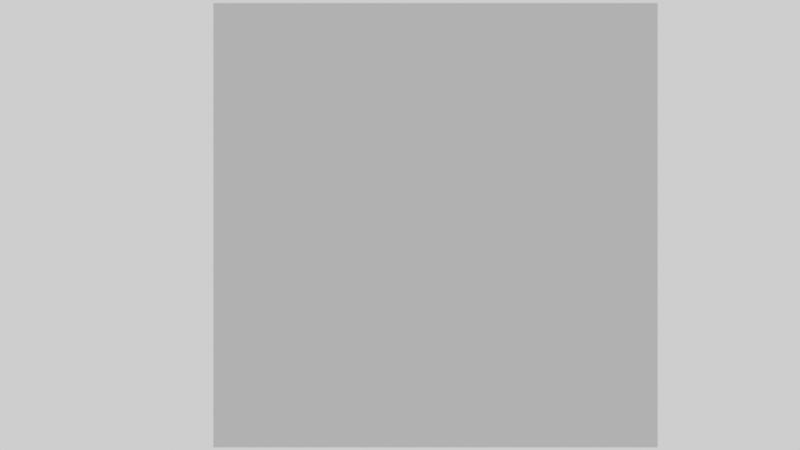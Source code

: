 # Source: depthimg_openexr_comp.blend  (saved by Blender 2.90.8; exported with 4.5.12 LTS)
import bpy
from mathutils import Matrix  # noqa: F401  (used for matrix-valued properties, if any)

bpy.ops.wm.read_factory_settings(use_empty=True)
scene = bpy.context.scene
scene.name = 'Scene'

# ---- collections
col_collection = bpy.data.collections.new('Collection'); scene.collection.children.link(col_collection)
col_collection_2 = bpy.data.collections.new('Collection 2'); scene.collection.children.link(col_collection_2)

# ---- materials (node trees are filled in below, after node groups)
mat_material_001 = bpy.data.materials.new('Material.001')

# ---- material node trees
mat_material_001.use_nodes = True; mat_material_001.node_tree.nodes.clear()
_N = mat_material_001.node_tree.nodes; _L = mat_material_001.node_tree.links
n0 = _N.new('ShaderNodeOutputMaterial'); n0.name = 'Material Output'; n0.location = (300, 300)
n1 = _N.new('ShaderNodeCameraData'); n1.name = 'Camera Data'; n1.location = (-445, 178)
n2 = _N.new('ShaderNodeMapRange'); n2.name = 'Map Range'; n2.location = (-180, 179)
n2.inputs[2].default_value = 10.0
n3 = _N.new('ShaderNodeEmission'); n3.name = 'Emission'; n3.location = (42, 170)
_L.new(n2.outputs[0], n3.inputs[1])
_L.new(n3.outputs[0], n0.inputs[0])
_L.new(n1.outputs[1], n2.inputs[0])
n0.is_active_output = True

# ---- world
world_world = bpy.data.worlds.new('World'); scene.world = world_world
world_world.use_nodes = True; world_world.node_tree.nodes.clear()
_N = world_world.node_tree.nodes; _L = world_world.node_tree.links
n0 = _N.new('ShaderNodeOutputWorld'); n0.name = 'World Output'; n0.location = (300, 300)
n1 = _N.new('ShaderNodeBackground'); n1.name = 'Background'; n1.location = (10, 300)
n1.inputs[0].default_value = (0.05088, 0.05088, 0.05088, 1.0)
_L.new(n1.outputs[0], n0.inputs[0])
n0.is_active_output = True
world_world.color = (0.05088, 0.05088, 0.05088)
world_world.use_sun_shadow = False
world_world.sun_shadow_jitter_overblur = 0.0

# ---- cameras
cam_camera = bpy.data.cameras.new('Camera')
cam_camera.clip_end = 100.0
cam_camera.ortho_scale = 7.314

# ---- meshes
me_plane = bpy.data.meshes.new('Plane')
me_plane.from_pydata([(-1.0, -1.0, 0.0), (1.0, -1.0, 0.0), (-1.0, 1.0, 0.0), (1.0, 1.0, 0.0)], [], [(0, 1, 3, 2)])
_uv = me_plane.uv_layers.new(name='UVMap')
_uv.uv.foreach_set('vector', [0.0, 0.0, 1.0, 0.0, 1.0, 1.0, 0.0, 1.0])
me_plane.materials.append(mat_material_001)
me_plane.use_remesh_fix_poles = True
me_plane.use_remesh_preserve_attributes = False
me_plane.use_mirror_vertex_groups = False
me_plane.update()
me_plane_001 = bpy.data.meshes.new('Plane.001')
me_plane_001.from_pydata([(-1.0, -1.0, 0.0), (1.0, -1.0, 0.0), (-1.0, 1.0, 0.0), (1.0, 1.0, 0.0)], [], [(0, 1, 3, 2)])
_uv = me_plane_001.uv_layers.new(name='UVMap')
_uv.uv.foreach_set('vector', [0.0, 0.0, 1.0, 0.0, 1.0, 1.0, 0.0, 1.0])
me_plane_001.materials.append(mat_material_001)
me_plane_001.use_remesh_fix_poles = True
me_plane_001.use_remesh_preserve_attributes = False
me_plane_001.use_mirror_vertex_groups = False
me_plane_001.update()

# ---- objects
ob_plane = bpy.data.objects.new('Plane', me_plane)
ob_plane_001 = bpy.data.objects.new('Plane.001', me_plane_001)
ob_empty = bpy.data.objects.new('Empty', None)
ob_empty_001 = bpy.data.objects.new('Empty.001', None)
ob_camera = bpy.data.objects.new('Camera', cam_camera)

# ---- transforms, parenting, visibility, modifiers, constraints
ob_plane.location = (0.0, 0.0, 0.0)
ob_plane.rotation_euler = (1.571, -0.0, 0.0)
ob_plane.scale = (12.46, 12.46, 12.46)
ob_plane.lineart.crease_threshold = 0.0
ob_plane_001.location = (0.1598, -5.0, 0.0)
ob_plane_001.rotation_euler = (1.571, -0.0, 0.0)
ob_plane_001.lineart.crease_threshold = 0.0
ob_empty.parent = ob_camera
ob_empty.matrix_parent_inverse = Matrix(((1.0, 0.0, 0.0, -0.0), (0.0, -4.371e-08, 1.0, -4.371e-07), (-0.0, -1.0, -4.371e-08, -10.0), (-0.0, 0.0, -0.0, 1.0)))
ob_empty.location = (-0.4375, -6.345, 0.0735)
ob_empty.empty_display_type = 'ARROWS'
ob_empty.lineart.crease_threshold = 0.0
ob_empty_001.location = (0.0, 0.0, 0.0)
ob_empty_001.empty_display_type = 'ARROWS'
ob_empty_001.lineart.crease_threshold = 0.0
ob_camera.location = (0.0, -10.0, 0.0)
ob_camera.rotation_euler = (1.571, 0.0, 0.0)
ob_camera.lock_rotations_4d = False
ob_camera.empty_display_type = 'ARROWS'
ob_camera.color = (0.0, 0.0, 0.0, 0.0)
ob_camera.display_type = 'WIRE'
ob_camera.lineart.crease_threshold = 0.0

# ---- collection membership
col_collection.objects.link(ob_plane)
col_collection.objects.link(ob_plane_001)
col_collection.objects.link(ob_empty)
col_collection.objects.link(ob_empty_001)
col_collection_2.objects.link(ob_camera)

# ---- scene / render settings (as saved in the file)
scene.camera = ob_camera
scene.frame_start = 1; scene.frame_end = 250; scene.frame_set(1)
scene.render.engine = 'CYCLES'
scene.render.image_settings.file_format = 'OPEN_EXR'
scene.render.image_settings.color_mode = 'BW'
scene.render.image_settings.color_depth = '32'
scene.cycles.use_denoising = False
scene.cycles.samples = 128
scene.cycles.sampling_pattern = 'TABULATED_SOBOL'
scene.cycles.use_adaptive_sampling = False
scene.cycles.use_light_tree = False
scene.view_settings.view_transform = 'Filmic'
bpy.context.view_layer.update()
